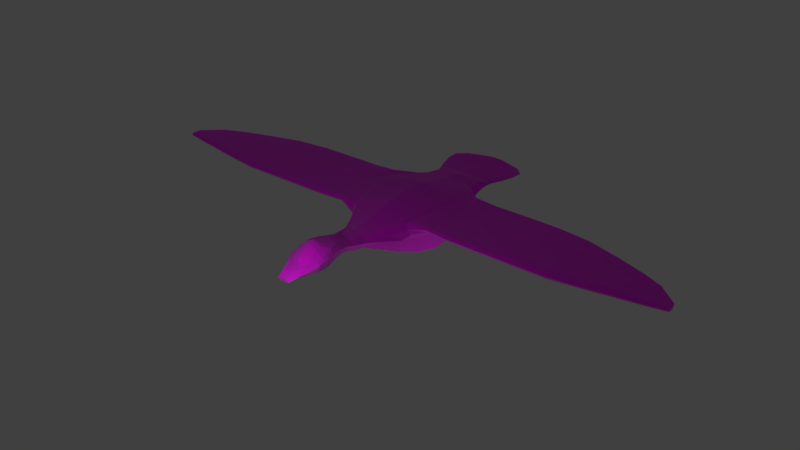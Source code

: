 # Source: duck.blend  (saved by Blender 2.79.0; exported with 4.5.12 LTS)
import bpy
from mathutils import Matrix  # noqa: F401  (used for matrix-valued properties, if any)

bpy.ops.wm.read_factory_settings(use_empty=True)
scene = bpy.context.scene
scene.name = 'Scene'

# ---- collections
col_collection_1 = bpy.data.collections.new('Collection 1'); scene.collection.children.link(col_collection_1)

# ---- images (referenced by path relative to the original .blend; pixels are not part of the script)
import os
ASSET_DIR = os.environ.get("B2B_ASSET_DIR", "")  # directory of the original .blend (textures are referenced by path, not embedded)
HERE = os.path.dirname(os.path.abspath(__file__))  # packed textures are extracted next to this script under _unpacked/

def load_image(name, relpath, width, height, colorspace="sRGB"):
    """Load a texture the original file referenced (path relative to the .blend, or extracted next to this script)."""
    p = next((c for c in (os.path.join(HERE, relpath), os.path.join(ASSET_DIR, relpath)) if relpath and os.path.exists(c)), "")
    if p:
        img = bpy.data.images.load(p, check_existing=True)
        img.name = name
    else:  # same state as the original file: an image datablock whose file is absent (Cycles renders it pink)
        img = bpy.data.images.new(name, width, height)
        img.source = "FILE"
        img.filepath = "//" + (relpath or name)
    img.colorspace_settings.name = colorspace
    return img
img_duck1_png = load_image('duck1.png', 'duck1.png', 1024, 1024, 'sRGB')

# ---- materials (node trees are filled in below, after node groups)
mat_material = bpy.data.materials.new('Material')
mat_material.alpha_threshold = 0.0
mat_material.roughness = 0.5
mat_material.line_color = (0.0, 0.0, 0.0, 1.0)

# ---- material node trees
mat_material.use_nodes = True; mat_material.node_tree.nodes.clear()
_N = mat_material.node_tree.nodes; _L = mat_material.node_tree.links
n0 = _N.new('ShaderNodeTexImage'); n0.name = 'Image Texture'; n0.location = (-211, 356)
n0.width = 140
n0.image = img_duck1_png
n1 = _N.new('ShaderNodeOutputMaterial'); n1.name = 'Material Output'; n1.location = (300, 300)
n2 = _N.new('ShaderNodeBsdfPrincipled'); n2.name = 'Principled BSDF'; n2.location = (101, 399)
n2.width = 150
n2.subsurface_method = 'BURLEY'
n2.inputs[2].default_value = 1.0
n2.inputs[3].default_value = 1.45
n2.inputs[9].default_value = (1.0, 1.0, 1.0)
n2.inputs[24].default_value = 0.2
_L.new(n0.outputs[0], n2.inputs[0])
_L.new(n2.outputs[0], n1.inputs[0])
n1.is_active_output = True

# ---- world
world_world = bpy.data.worlds.new('World'); scene.world = world_world
world_world.color = (0.05088, 0.05088, 0.05088)
world_world.use_sun_shadow = False
world_world.sun_shadow_jitter_overblur = 0.0
world_world.cycles.sampling_method = 'MANUAL'

# ---- lights
light_point_001 = bpy.data.lights.new('Point.001', 'POINT')
light_point_001.transmission_factor = 0.0
light_point_001.energy = 100.0
light_point_001.shadow_buffer_clip_start = 0.5
light_point_001.shadow_soft_size = 0.1
light_point_001.shadow_maximum_resolution = 0.006
light_point_001.use_absolute_resolution = True
light_point = bpy.data.lights.new('Point', 'POINT')
light_point.transmission_factor = 0.0
light_point.energy = 100.0
light_point.shadow_buffer_clip_start = 0.5
light_point.shadow_soft_size = 0.406
light_point.shadow_maximum_resolution = 0.006
light_point.use_absolute_resolution = True

# ---- meshes
me_cube = bpy.data.meshes.new('Cube')
me_cube.from_pydata([(1.348, -1.0, -0.7972), (0.0, -1.93, 0.8815), (0.0, -1.93, -0.6849), (1.558, 1.0, 0.9193), (1.378, -1.0, 0.9082), (1.108, -1.93, 0.7439), (1.078, -1.93, -0.4821), (0.0, 1.0, -1.0), (0.0, -1.0, -1.0), (0.0, 1.0, 1.118), (0.0, -1.0, 1.103), (0.0, -2.661, 0.7154), (0.0, -2.661, -0.3241), (0.7126, -2.661, 0.6205), (0.7126, -2.661, -0.1951), (1.528, -5.96e-08, -0.9301), (1.558, -4.768e-07, 0.9638), (0.0, -1.788e-07, 1.178), (0.0, 1.192e-07, -1.133), (1.378, 1.864, 0.7932), (0.0, 1.864, -0.7343), (0.0, 1.864, 0.9479), (1.078, 2.677, -0.1163), (1.108, 2.677, 0.6699), (0.0, 2.677, -0.3191), (0.0, 2.677, 0.7819), (1.0, 3.358, 0.08335), (1.0, 3.358, 0.6082), (0.0, 3.358, 0.02959), (0.0, 3.358, 0.6988), (1.126, 3.824, 0.32), (1.126, 3.824, 0.5158), (0.0, 3.824, 0.32), (0.0, 3.824, 0.5745), (1.324, 4.305, 0.3495), (1.324, 4.305, 0.4939), (0.0, 4.305, 0.3495), (0.0, 4.305, 0.545), (0.0, -3.242, 0.6716), (0.0, -3.242, -0.09757), (0.4422, -3.242, 0.588), (0.4422, -3.242, 0.03136), (0.0, -3.923, 0.7214), (0.0, -3.923, 0.1515), (0.3824, -3.923, 0.625), (0.3824, -3.923, 0.1515), (0.0, -4.305, 0.851), (0.0, -4.305, 0.2311), (0.3824, -4.305, 0.7212), (0.3824, -4.305, 0.2311), (0.0, -4.703, 0.9687), (0.0, -4.703, 0.1983), (0.4514, -4.703, 0.8086), (0.4514, -4.703, 0.1983), (0.0, -5.118, 1.052), (0.0, -5.118, 0.1344), (0.533, -5.118, 0.8358), (0.5306, -5.118, 0.1344), (0.0, -5.434, 1.132), (0.0, -5.434, 0.09742), (0.5013, -5.434, 0.7982), (0.5753, -5.434, 0.09742), (0.0, -5.882, 0.9121), (0.0, -5.882, 0.1207), (0.4655, -5.882, 0.6369), (0.5753, -5.882, 0.1207), (0.5753, -5.658, 0.109), (0.0, -5.658, 0.109), (0.4914, -5.658, 0.7537), (0.0, -5.658, 1.071), (0.0, -6.165, 0.7069), (0.0, -6.165, 0.1121), (0.412, -6.113, 0.5093), (0.4684, -6.165, 0.1121), (0.0, -6.297, 0.5077), (0.0, -6.297, 0.1059), (0.3959, -6.297, 0.4662), (0.3959, -6.297, 0.1059), (0.0, -6.592, 0.3942), (0.0, -6.592, 0.1127), (0.2891, -6.592, 0.382), (0.2891, -6.592, 0.1127), (0.0, -6.856, 0.2475), (0.0, -6.856, 0.1087), (0.1996, -6.856, 0.273), (0.1996, -6.856, 0.1087), (0.0, -7.039, 0.2149), (0.0, -7.039, 0.09142), (0.125, -7.039, 0.2149), (0.125, -7.039, 0.09142), (1.504, 4.898, 0.3813), (1.504, 4.898, 0.4703), (0.0, 4.898, 0.3813), (0.0, 4.898, 0.5132), (1.522, 5.438, 0.3813), (1.522, 5.438, 0.4703), (0.0, 5.438, 0.3813), (0.0, 5.438, 0.5132), (1.751, 1.0, -0.001125), (1.571, -1.0, -0.001125), (1.301, -1.93, 0.0983), (1.751, -2.98e-07, -0.06755), (1.571, 1.864, 0.1068), (1.301, 2.677, 0.2314), (1.193, 3.358, 0.3642), (1.319, 3.824, 0.4472), (1.517, 4.305, 0.4472), (0.6354, -3.242, 0.287), (0.5757, -3.923, 0.4365), (0.5757, -4.305, 0.541), (0.6116, -4.703, 0.5835), (0.6907, -5.118, 0.5835), (0.7355, -5.434, 0.5835), (0.7355, -5.882, 0.4838), (0.7355, -5.658, 0.5586), (0.6286, -6.165, 0.3756), (0.5561, -6.297, 0.3068), (0.0, -7.039, 0.1329), (0.4492, -6.592, 0.2535), (0.3598, -6.856, 0.1781), (0.2852, -7.039, 0.1259), (1.697, 4.898, 0.4472), (1.715, 5.438, 0.4472), (0.4123, -3.582, 0.02698), (0.0, -3.582, 0.02698), (0.4123, -3.582, 0.6065), (0.0, -3.582, 0.6965), (0.6056, -3.582, 0.3617), (1.213, -1.465, -0.6397), (0.0, -1.465, 1.015), (0.0, -1.465, -0.8425), (1.243, -1.465, 0.8427), (1.436, -1.465, 0.04859), (1.09, 5.816, 0.3813), (1.09, 5.816, 0.4703), (0.0, 6.032, 0.3813), (0.0, 6.032, 0.5132), (1.283, 5.816, 0.4472), (0.0, 6.032, 0.4472), (0.554, -1.93, 0.8127), (0.554, -1.93, -0.6204), (0.6889, -1.0, -0.9355), (0.7789, 1.0, 1.018), (0.6889, -1.0, 1.005), (0.3563, -2.661, 0.668), (0.3563, -2.661, -0.2596), (0.7789, 2.98e-08, -1.068), (0.7789, -3.278e-07, 1.071), (0.6889, 1.864, 0.8706), (0.554, 2.677, -0.2547), (0.554, 2.677, 0.7259), (0.5, 3.358, 0.02959), (0.5, 3.358, 0.6535), (0.554, 3.824, 0.32), (0.554, 3.824, 0.5452), (0.59, 4.305, 0.3495), (0.59, 4.305, 0.5194), (0.2211, -3.242, 0.6298), (0.2211, -3.242, -0.0331), (0.1912, -3.923, 0.6732), (0.1912, -3.923, 0.1515), (0.1912, -4.305, 0.7861), (0.1912, -4.305, 0.2311), (0.2257, -4.703, 0.8886), (0.2257, -4.703, 0.1983), (0.2752, -5.118, 0.944), (0.2653, -5.118, 0.1344), (0.3286, -5.434, 0.9753), (0.2876, -5.434, 0.09742), (0.2866, -5.882, 0.786), (0.2876, -5.882, 0.1207), (0.317, -5.658, 0.923), (0.2876, -5.658, 0.109), (0.1797, -6.165, 0.6064), (0.2342, -6.165, 0.1121), (0.198, -6.297, 0.487), (0.198, -6.297, 0.1059), (0.1445, -6.592, 0.3881), (0.1445, -6.592, 0.1127), (0.0998, -6.856, 0.2602), (0.0998, -6.856, 0.1087), (0.06251, -7.039, 0.2149), (0.06252, -7.039, 0.09142), (0.608, 4.898, 0.3813), (0.608, 4.898, 0.4917), (0.509, 5.438, 0.3813), (0.509, 5.438, 0.4917), (0.1426, -7.039, 0.1294), (0.2061, -3.582, 0.6515), (0.2061, -3.582, 0.02698), (0.6215, -1.465, -0.778), (0.6215, -1.465, 0.9287), (0.383, 6.032, 0.3813), (0.383, 6.032, 0.4917), (0.4797, 6.032, 0.4472), (1.895, 0.8846, 0.2295), (1.727, 0.8846, 0.8839), (1.738, -0.8576, 0.2295), (1.57, -0.8576, 0.876), (1.727, 0.01349, 0.9156), (1.503, -1.668, 0.3002), (1.335, -1.668, 0.7592), (1.452, -1.263, 0.8295), (1.738, 1.637, 0.3062), (1.57, 1.637, 0.7943), (1.503, 2.346, 0.3948), (1.335, 2.346, 0.7066), (1.895, 0.01349, 0.1823), (1.621, -1.263, 0.2648), (2.48, 0.5387, 0.5638), (2.453, 0.5387, 0.8057), (2.352, -0.8823, 0.5638), (2.325, -0.8823, 0.8057), (2.453, -0.1718, 0.8057), (2.161, -1.543, 0.5947), (2.133, -1.543, 0.8057), (2.229, -1.213, 0.8057), (2.352, 1.152, 0.5973), (2.325, 1.152, 0.8057), (2.161, 1.73, 0.6901), (2.133, 1.73, 0.8057), (2.48, -0.1718, 0.5432), (2.257, -1.213, 0.5793), (3.094, 0.5092, 0.515), (3.094, 0.5092, 0.7871), (3.094, -0.9119, 0.515), (3.094, -0.9119, 0.7871), (3.094, -0.2013, 0.7871), (3.094, -1.572, 0.5458), (3.094, -1.572, 0.7568), (3.094, -1.242, 0.7871), (3.094, 1.123, 0.5485), (3.094, 1.123, 0.7871), (3.094, 1.701, 0.6413), (3.094, 1.701, 0.7568), (3.094, -0.2013, 0.4943), (3.094, -1.242, 0.5304), (7.503, -0.371, 0.8072), (8.98, -0.4054, 0.7828), (10.22, -0.5313, 0.7798), (4.566, 0.5092, 0.8072), (6.039, 0.5026, 0.8072), (7.487, 0.2266, 0.8072), (8.969, 0.007249, 0.7828), (10.21, -0.2647, 0.7798), (4.566, -1.242, 0.5304), (6.039, -1.243, 0.5304), (7.527, -1.241, 0.5304), (9.001, -1.164, 0.5351), (10.23, -1.032, 0.5384), (10.21, -0.2647, 0.524), (8.969, 0.007249, 0.5202), (7.487, 0.2266, 0.515), (6.039, 0.5026, 0.515), (4.566, 0.5092, 0.515), (10.2, 0.6497, 0.6418), (8.949, 1.079, 0.6416), (7.458, 1.503, 0.6413), (6.039, 1.676, 0.6413), (4.566, 1.701, 0.6413), (4.566, -0.2013, 0.4943), (6.039, -0.2062, 0.4943), (7.503, -0.371, 0.4943), (8.98, -0.4054, 0.5004), (10.22, -0.5313, 0.5048), (11.94, -0.8258, 0.5612), (11.94, -0.7012, 0.5345), (11.94, -0.4735, 0.729), (11.94, -0.4735, 0.6433), (11.94, -0.5427, 0.729), (11.94, -0.5427, 0.5746), (11.94, -0.8258, 0.729), (11.94, -0.8654, 0.729), (11.94, -0.8654, 0.5726), (11.94, -0.7012, 0.729), (11.94, -0.7863, 0.729), (11.94, -0.7863, 0.5498), (11.94, -0.6162, 0.729), (11.94, -0.6162, 0.5498), (6.039, -0.2062, 0.8072), (4.566, -0.2013, 0.8072), (10.23, -0.8619, 0.7798), (8.996, -0.9344, 0.7828), (7.519, -0.9658, 0.8072), (6.039, -0.9142, 0.8072), (4.566, -0.9119, 0.8072), (4.566, -1.242, 0.7871), (6.039, -1.243, 0.8072), (7.527, -1.241, 0.7871), (9.001, -1.164, 0.7828), (10.23, -1.032, 0.7798), (10.2, 0.6497, 0.7496), (8.949, 1.079, 0.7526), (7.458, 1.503, 0.7568), (6.039, 1.676, 0.7568), (4.566, 1.701, 0.7568), (4.566, 1.123, 0.7871), (6.039, 1.001, 0.7871), (7.472, 0.7558, 0.7871), (8.959, 0.3679, 0.7828), (10.21, 0.07246, 0.7798), (4.566, -0.9119, 0.515), (6.039, -0.9142, 0.515), (7.519, -0.9658, 0.515), (8.996, -0.9344, 0.5202), (10.23, -0.8619, 0.524), (10.21, 0.07246, 0.5553), (8.959, 0.3679, 0.5524), (7.472, 0.7558, 0.5485), (6.039, 1.001, 0.5485), (4.566, 1.123, 0.5485), (4.566, -1.572, 0.5458), (6.039, -1.572, 0.5458), (7.534, -1.566, 0.5458), (9.006, -1.352, 0.5499), (10.24, -1.138, 0.5528), (10.24, -1.138, 0.7496), (9.006, -1.352, 0.7526), (7.534, -1.566, 0.7568), (6.039, -1.572, 0.7568), (4.566, -1.572, 0.7568), (1.205, -1.993, 0.4211), (0.8093, -2.661, 0.4081), (0.5388, -3.242, 0.4375), (0.479, -3.923, 0.5307), (0.479, -4.305, 0.6311), (0.5315, -4.703, 0.696), (0.6106, -5.118, 0.7198), (0.6458, -5.434, 0.6869), (0.627, -5.882, 0.5557), (0.5027, -6.165, 0.4409), (0.476, -6.297, 0.3865), (0.3691, -6.592, 0.3177), (0.2797, -6.856, 0.2255), (0.2051, -7.039, 0.1704), (0.6408, -5.658, 0.6519), (0.0, -7.039, 0.1739), (0.5089, -3.582, 0.4841), (0.1026, -7.039, 0.1722), (1.419, -1.731, 0.5297), (2.147, -1.606, 0.7002), (3.094, -1.635, 0.6513), (11.94, -0.9282, 0.6508), (4.566, -1.635, 0.6513), (6.039, -1.635, 0.6513), (7.534, -1.629, 0.6513), (9.006, -1.415, 0.6512), (10.24, -1.201, 0.6512), (11.08, -0.6162, 0.7478), (11.07, -0.2351, 0.5569), (11.08, -0.8241, 0.7478), (11.08, -0.4404, 0.7478), (11.07, 0.2577, 0.7478), (11.09, -0.9291, 0.5403), (11.07, 0.2577, 0.6419), (11.08, -0.4404, 0.5262), (11.09, -0.9291, 0.7478), (11.07, -0.2351, 0.7478), (11.08, -0.8241, 0.5262), (11.09, -1.002, 0.5545), (11.08, -0.6162, 0.5073), (11.09, -1.002, 0.7478), (11.09, -1.065, 0.6512), (1.528, 1.0, -0.7972), (1.348, 1.864, -0.5315), (1.089, 1.922, -0.7477), (0.7789, 0.7354, -1.181), (1.169, 1.059, -1.002), (0.05839, 1.864, -0.7323), (0.07584, 1.0, -1.0), (0.6502, 2.372, -0.5767), (0.9471, 2.144, -0.6336), (0.9161, 2.25, -1.034), (0.7463, 1.725, -1.339), (0.9409, 1.878, -1.242), (0.5372, 2.258, -1.08), (0.5472, 1.888, -1.295), (0.6825, 2.351, -0.9861), (0.823, 2.322, -0.9777), (0.8338, 2.562, -1.205), (0.7795, 2.474, -1.376), (0.8414, 2.498, -1.324), (0.7135, 2.573, -1.216), (0.7164, 2.51, -1.336), (0.7597, 2.581, -1.175), (0.8043, 2.572, -1.178), (0.763, 1.08, -1.145), (0.3037, 1.365, -1.134), (0.8961, 2.188, -0.7776), (1.024, 2.049, -0.8424), (1.079, 1.365, -1.044), (0.2898, 2.049, -0.9222), (0.6611, 2.234, -0.8023), (0.7935, 3.666, -1.524), (0.8391, 3.665, -1.593), (0.9175, 2.739, -1.317), (0.8063, 2.651, -1.417), (0.9331, 2.676, -1.387), (0.6712, 2.75, -1.323), (0.6771, 2.687, -1.394), (0.7658, 2.758, -1.299), (0.8572, 2.749, -1.301), (1.019, 2.904, -1.372), (0.8221, 2.864, -1.479), (1.047, 2.874, -1.447), (0.5827, 2.916, -1.373), (0.5932, 2.887, -1.449), (0.7503, 2.914, -1.351), (0.9122, 2.906, -1.356), (1.079, 3.092, -1.415), (0.8301, 3.052, -1.523), (1.114, 3.062, -1.491), (0.5278, 3.104, -1.416), (0.5411, 3.076, -1.492), (0.7394, 3.102, -1.395), (0.9438, 3.094, -1.399), (1.144, 3.41, -1.474), (0.8401, 3.37, -1.602), (1.187, 3.38, -1.564), (0.4708, 3.421, -1.476), (0.487, 3.393, -1.566), (0.7293, 3.419, -1.45), (0.979, 3.412, -1.455), (1.019, 3.658, -1.525), (0.8396, 3.657, -1.622), (1.044, 3.656, -1.594), (0.6213, 3.669, -1.523), (0.6309, 3.669, -1.592), (0.7741, 3.66, -1.506), (0.9217, 3.654, -1.511), (0.9059, -2.661, 0.1957), (0.3079, -5.762, 0.8562), (0.1694, -5.879, 0.8416), (0.247, -6.003, 0.7147), (0.3974, -5.882, 0.7325), (0.3292, -5.956, 0.7115), (0.2343, -5.799, 0.8668), (0.1925, -5.954, 0.7748), (0.3774, -5.804, 0.7913), (0.2721, -5.924, 0.7615), (0.3255, -5.883, 0.7668), (0.2377, -5.88, 0.81), (0.2935, -5.832, 0.8167), (0.3009, -5.911, 0.7578), (0.2605, -5.845, 0.8232), (0.3191, -5.853, 0.7901), (0.2485, -5.907, 0.7848), (11.73, -0.2995, 0.643), (11.73, -0.5743, 0.5442), (11.74, -0.8504, 0.7335), (11.73, -0.4695, 0.7335), (11.74, -0.7953, 0.5442), (11.74, -0.8978, 0.5683), (11.74, -0.9607, 0.6509), (11.73, -0.681, 0.7335), (11.73, -0.4695, 0.5704), (11.74, -0.7953, 0.7335), (11.73, -0.5743, 0.7335), (11.73, -0.2995, 0.7335), (11.74, -0.8504, 0.5562), (11.73, -0.681, 0.528), (11.74, -0.8978, 0.7335)], [(22, 371)], [(321, 5, 13, 322), (140, 6, 14, 145), (23, 19, 204, 206), (145, 14, 41, 158), (191, 129, 1, 139), (4, 131, 202, 198), (98, 363, 364, 102), (190, 128, 6, 140), (147, 17, 10, 143), (146, 141, 8, 18), (139, 1, 11, 144), (386, 387, 376, 373), (142, 9, 17, 147), (100, 132, 208, 200), (148, 19, 23, 150), (142, 3, 19, 148), (390, 386, 373, 374), (150, 23, 27, 152), (102, 364, 22, 103), (387, 391, 375, 376), (152, 27, 31, 154), (104, 103, 26), (149, 24, 28, 151), (153, 32, 36, 155), (104, 26, 30, 105), (151, 28, 32, 153), (155, 36, 92, 183), (154, 31, 35, 156), (105, 30, 34, 106), (189, 123, 45, 160), (322, 13, 40, 323), (144, 11, 38, 157), (159, 42, 46, 161), (337, 125, 44, 324), (188, 126, 42, 159), (161, 46, 50, 163), (160, 45, 49, 162), (324, 44, 48, 325), (326, 52, 56, 327), (162, 49, 53, 164), (325, 48, 52, 326), (166, 57, 61, 168), (163, 50, 54, 165), (164, 53, 57, 166), (172, 66, 65, 170), (327, 56, 60, 328), (165, 54, 58, 167), (169, 441, 446, 439), (335, 68, 64, 329), (171, 69, 62, 432, 436, 431), (167, 58, 69, 171), (328, 60, 68, 335), (168, 61, 66, 172), (173, 70, 74, 175), (170, 65, 73, 174), (329, 64, 72, 330), (176, 77, 81, 178), (174, 73, 77, 176), (330, 72, 76, 331), (178, 81, 85, 180), (331, 76, 80, 332), (175, 74, 78, 177), (180, 85, 89, 182), (332, 80, 84, 333), (177, 78, 82, 179), (338, 181, 86, 336), (333, 84, 88, 334), (179, 82, 86, 181), (184, 91, 95, 186), (156, 35, 91, 184), (106, 34, 90, 121), (122, 94, 133, 137), (121, 90, 94, 122), (183, 92, 96, 185), (91, 121, 122, 95), (185, 96, 135, 192), (35, 106, 121, 91), (85, 119, 120, 89), (182, 187, 117, 87), (81, 118, 119, 85), (77, 116, 118, 81), (73, 115, 116, 77), (65, 113, 115, 73), (61, 112, 114, 66), (66, 114, 113, 65), (57, 111, 112, 61), (49, 109, 110, 53), (53, 110, 111, 57), (45, 108, 109, 49), (123, 127, 108, 45), (107, 41, 430), (31, 105, 106, 35), (27, 104, 105, 31), (23, 103, 104, 27), (98, 102, 203, 195), (363, 98, 101, 15), (3, 16, 199, 196), (128, 132, 100, 6), (15, 101, 99, 0), (6, 100, 430, 14), (41, 107, 127, 123), (157, 38, 126, 188), (323, 40, 125, 337), (158, 41, 123, 189), (0, 99, 132, 128), (141, 0, 128, 190), (101, 98, 195, 207), (143, 10, 129, 191), (194, 192, 135, 138), (193, 194, 138, 136), (186, 95, 134, 193), (95, 122, 137, 134), (97, 186, 193, 136), (134, 137, 194, 193), (137, 133, 192, 194), (4, 143, 191, 131), (8, 141, 190, 130), (39, 158, 189, 124), (40, 157, 188, 125), (89, 120, 187, 182), (94, 185, 192, 133), (90, 183, 185, 94), (37, 156, 184, 93), (93, 184, 186, 97), (84, 179, 181, 88), (334, 88, 181, 338), (80, 177, 179, 84), (83, 180, 182, 87), (76, 175, 177, 80), (79, 178, 180, 83), (71, 174, 176, 75), (75, 176, 178, 79), (63, 170, 174, 71), (72, 173, 175, 76), (59, 168, 172, 67), (60, 167, 171, 68), (68, 171, 431, 438, 434, 64), (64, 434, 435, 433, 173, 72), (56, 165, 167, 60), (67, 172, 170, 63), (51, 164, 166, 55), (52, 163, 165, 56), (55, 166, 168, 59), (47, 162, 164, 51), (43, 160, 162, 47), (48, 161, 163, 52), (125, 188, 159, 44), (44, 159, 161, 48), (13, 144, 157, 40), (124, 189, 160, 43), (33, 154, 156, 37), (34, 155, 183, 90), (26, 151, 153, 30), (30, 153, 155, 34), (22, 149, 151, 26), (29, 152, 154, 33), (364, 365, 371, 370, 149, 22), (25, 150, 152, 29), (9, 142, 148, 21), (21, 148, 150, 25), (3, 142, 147, 16), (363, 15, 146, 366, 367), (5, 139, 144, 13), (15, 0, 141, 146), (16, 147, 143, 4), (130, 190, 140, 2), (131, 191, 139, 5), (12, 145, 158, 39), (2, 140, 145, 12), (198, 202, 216, 212), (205, 206, 220, 219), (197, 207, 221, 211), (204, 196, 210, 218), (200, 208, 222, 214), (195, 203, 217, 209), (99, 101, 207, 197), (132, 99, 197, 208), (16, 4, 198, 199), (19, 3, 196, 204), (321, 100, 200, 339), (131, 5, 201, 202), (103, 23, 206, 205), (102, 103, 205, 203), (213, 212, 226, 227), (220, 218, 232, 234), (212, 216, 230, 226), (219, 220, 234, 233), (211, 221, 235, 225), (218, 210, 224, 232), (206, 204, 218, 220), (199, 198, 212, 213), (208, 197, 211, 222), (339, 200, 214, 340), (203, 205, 219, 217), (202, 201, 215, 216), (207, 195, 209, 221), (196, 199, 213, 210), (232, 224, 240, 296), (259, 295, 294, 258), (261, 253, 252, 262), (235, 223, 254, 260), (242, 237, 238, 243), (257, 293, 292, 256), (222, 211, 225, 236), (340, 214, 228, 341), (217, 219, 233, 231), (216, 215, 229, 230), (221, 209, 223, 235), (210, 213, 227, 224), (209, 217, 231, 223), (214, 222, 236, 228), (286, 320, 319, 287), (304, 263, 264, 305), (288, 318, 317, 289), (298, 242, 243, 299), (296, 240, 241, 297), (258, 294, 293, 257), (297, 241, 242, 298), (287, 319, 318, 288), (303, 262, 263, 304), (230, 229, 320, 286), (299, 243, 244, 300), (301, 260, 261, 302), (263, 251, 250, 264), (240, 280, 279, 241), (254, 310, 309, 253), (253, 309, 308, 252), (452, 459, 265, 273), (251, 307, 306, 250), (252, 308, 307, 251), (224, 227, 280, 240), (233, 234, 295, 259), (302, 261, 262, 303), (225, 235, 260, 301), (241, 279, 237, 242), (256, 292, 291, 255), (243, 238, 239, 244), (260, 254, 253, 261), (262, 252, 251, 263), (454, 456, 275, 274), (458, 450, 269, 267), (453, 452, 273, 342), (456, 449, 271, 275), (455, 447, 268, 270), (459, 451, 276, 265), (449, 461, 272, 271), (451, 460, 266, 276), (460, 448, 278, 266), (447, 458, 267, 268), (223, 231, 310, 254), (450, 457, 277, 269), (457, 454, 274, 277), (448, 455, 270, 278), (289, 317, 316, 290), (236, 225, 301, 245), (245, 301, 302, 246), (246, 302, 303, 247), (247, 303, 304, 248), (248, 304, 305, 249), (231, 233, 259, 310), (310, 259, 258, 309), (309, 258, 257, 308), (308, 257, 256, 307), (307, 256, 255, 306), (226, 230, 286, 285), (285, 286, 287, 284), (284, 287, 288, 283), (283, 288, 289, 282), (282, 289, 290, 281), (341, 228, 311, 343), (343, 311, 312, 344), (344, 312, 313, 345), (345, 313, 314, 346), (346, 314, 315, 347), (234, 232, 296, 295), (295, 296, 297, 294), (294, 297, 298, 293), (293, 298, 299, 292), (292, 299, 300, 291), (227, 226, 285, 280), (280, 285, 284, 279), (279, 284, 283, 237), (237, 283, 282, 238), (238, 282, 281, 239), (228, 236, 245, 311), (311, 245, 246, 312), (312, 246, 247, 313), (313, 247, 248, 314), (314, 248, 249, 315), (265, 276, 266, 278, 270, 268, 267, 269, 277, 274, 275, 271, 272, 342, 273), (317, 346, 347, 316), (318, 345, 346, 317), (319, 344, 345, 318), (320, 343, 344, 319), (229, 341, 343, 320), (461, 453, 342, 272), (215, 340, 341, 229), (201, 339, 340, 215), (5, 321, 339, 201), (120, 334, 338, 187), (107, 323, 337, 127), (119, 333, 334, 120), (187, 338, 336, 117), (118, 332, 333, 119), (116, 331, 332, 118), (115, 330, 331, 116), (113, 329, 330, 115), (112, 328, 335, 114), (114, 335, 329, 113), (111, 327, 328, 112), (109, 325, 326, 110), (110, 326, 327, 111), (108, 324, 325, 109), (127, 337, 324, 108), (430, 322, 323, 107), (100, 321, 322, 430), (316, 347, 362, 361), (250, 306, 349, 355), (244, 239, 348, 351), (300, 244, 351, 357), (255, 291, 352, 354), (264, 250, 355, 360), (305, 264, 360, 358), (290, 316, 361, 356), (249, 305, 358, 353), (306, 255, 354, 349), (281, 290, 356, 350), (347, 315, 359, 362), (291, 300, 357, 352), (239, 281, 350, 348), (315, 249, 353, 359), (364, 363, 367, 365), (376, 375, 382, 383), (369, 366, 146, 18, 7), (392, 388, 378, 377), (389, 390, 374, 372), (370, 368, 20, 24, 149), (368, 369, 7, 20), (391, 392, 377, 375), (377, 378, 385, 384), (372, 374, 381, 379), (375, 377, 384, 382), (378, 372, 379, 385), (373, 376, 383, 380), (388, 389, 372, 378), (382, 384, 400, 398), (385, 379, 395, 401), (380, 383, 399, 396), (381, 380, 396, 397), (383, 382, 398, 399), (384, 385, 401, 400), (374, 373, 380, 381), (371, 365, 389, 388), (368, 370, 392, 391), (365, 367, 390, 389), (370, 371, 388, 392), (369, 368, 391, 387), (367, 366, 386, 390), (366, 369, 387, 386), (400, 401, 408, 407), (395, 397, 404, 402), (398, 400, 407, 405), (401, 395, 402, 408), (396, 399, 406, 403), (397, 396, 403, 404), (379, 381, 397, 395), (405, 407, 414, 412), (408, 402, 409, 415), (403, 406, 413, 410), (404, 403, 410, 411), (406, 405, 412, 413), (407, 408, 415, 414), (399, 398, 405, 406), (411, 410, 417, 418), (413, 412, 419, 420), (414, 415, 422, 421), (409, 411, 418, 416), (412, 414, 421, 419), (415, 409, 416, 422), (402, 404, 411, 409), (416, 418, 425, 423), (419, 421, 428, 426), (422, 416, 423, 429), (417, 420, 427, 424), (418, 417, 424, 425), (420, 419, 426, 427), (410, 413, 420, 417), (394, 424, 427), (394, 427, 426, 393), (393, 426, 428), (423, 425, 394, 393), (425, 424, 394), (428, 429, 423, 393), (421, 422, 429, 428), (433, 435, 434, 440, 443, 439), (431, 436, 432, 441, 444, 442), (433, 437, 432, 62, 70, 173), (434, 438, 431, 442, 445, 440), (439, 443, 440, 169), (442, 444, 441, 169), (440, 445, 442, 169), (439, 446, 441, 432, 437, 433), (361, 362, 453, 461), (355, 349, 455, 448), (351, 348, 454, 457), (357, 351, 457, 450), (354, 352, 458, 447), (360, 355, 448, 460), (358, 360, 460, 451), (356, 361, 461, 449), (353, 358, 451, 459), (349, 354, 447, 455), (350, 356, 449, 456), (362, 359, 452, 453), (352, 357, 450, 458), (348, 350, 456, 454), (359, 353, 459, 452), (41, 14, 430), (26, 103, 22)])
_uv = me_cube.uv_layers.new(name='UVMap')
_uv.uv.foreach_set('vector', [0.09833, 0.6493, 0.0934, 0.662, 0.06506, 0.6435, 0.07085, 0.6363, 0.1505, 0.1209, 0.1532, 0.1369, 0.1272, 0.1333, 0.1248, 0.1223, 0.1428, 0.8354, 0.146, 0.8011, 0.1513, 0.791, 0.1486, 0.8202, 0.1248, 0.1223, 0.1272, 0.1333, 0.1061, 0.1307, 0.1049, 0.1236, 0.08326, 0.6881, 0.06205, 0.6976, 0.05499, 0.6818, 0.07349, 0.6722, 0.1174, 0.695, 0.1067, 0.6784, 0.1175, 0.6836, 0.1263, 0.6982, 0.2407, 0.1654, 0.2378, 0.1417, 0.2627, 0.142, 0.2677, 0.1612, 0.1654, 0.1194, 0.1682, 0.1373, 0.1532, 0.1369, 0.1505, 0.1209, 0.1063, 0.7386, 0.07926, 0.7468, 0.06819, 0.7132, 0.09194, 0.704, 0.2099, 0.1178, 0.1802, 0.1184, 0.1771, 0.09729, 0.2093, 0.09351, 0.07349, 0.6722, 0.05499, 0.6818, 0.04189, 0.658, 0.05324, 0.6507, 0.2412, 0.1182, 0.2512, 0.1069, 0.2603, 0.1161, 0.2568, 0.1188, 0.1161, 0.7741, 0.08886, 0.7806, 0.07926, 0.7468, 0.1063, 0.7386, 0.1486, 0.1552, 0.1634, 0.1585, 0.1685, 0.1681, 0.1556, 0.1652, 0.1205, 0.8063, 0.146, 0.8011, 0.1428, 0.8354, 0.1208, 0.8377, 0.1161, 0.7741, 0.1444, 0.767, 0.146, 0.8011, 0.1205, 0.8063, 0.2482, 0.1278, 0.2412, 0.1182, 0.2568, 0.1188, 0.2592, 0.1226, 0.1208, 0.8377, 0.1428, 0.8354, 0.1405, 0.8641, 0.1204, 0.8639, 0.2677, 0.1612, 0.2627, 0.142, 0.2923, 0.1418, 0.2942, 0.1551, 0.2512, 0.1069, 0.2685, 0.1106, 0.2668, 0.1174, 0.2603, 0.1161, 0.1204, 0.8639, 0.1405, 0.8641, 0.144, 0.8837, 0.1222, 0.8819, 0.1535, 0.8655, 0.1603, 0.8383, 0.1671, 0.8656, 0.2945, 0.1239, 0.2981, 0.1065, 0.3218, 0.112, 0.3182, 0.1275, 0.3349, 0.1332, 0.3389, 0.116, 0.3539, 0.1194, 0.3496, 0.1378, 0.1535, 0.8655, 0.1671, 0.8656, 0.1595, 0.8835, 0.1515, 0.8857, 0.3182, 0.1275, 0.3218, 0.112, 0.3389, 0.116, 0.3349, 0.1332, 0.3496, 0.1378, 0.3539, 0.1194, 0.3724, 0.1237, 0.368, 0.1426, 0.1222, 0.8819, 0.144, 0.8837, 0.1469, 0.902, 0.1223, 0.8991, 0.1515, 0.8857, 0.1595, 0.8835, 0.1593, 0.9013, 0.1529, 0.9036, 0.9148, 0.2227, 0.8725, 0.2403, 0.8476, 0.1634, 0.8868, 0.1471, 0.07085, 0.6363, 0.06506, 0.6435, 0.04309, 0.6294, 0.04809, 0.6241, 0.05324, 0.6507, 0.04189, 0.658, 0.02946, 0.6403, 0.03615, 0.635, 0.8066, 0.6033, 0.8358, 0.6005, 0.8465, 0.6596, 0.8163, 0.6621, 0.7521, 0.2443, 0.7175, 0.2436, 0.7113, 0.1678, 0.7413, 0.1684, 0.6706, 0.2429, 0.6237, 0.2422, 0.6237, 0.1663, 0.6675, 0.1671, 0.8163, 0.6621, 0.8465, 0.6596, 0.8576, 0.7209, 0.8221, 0.7235, 0.6587, 0.594, 0.6879, 0.5958, 0.6853, 0.658, 0.6545, 0.6548, 0.7573, 0.6052, 0.7774, 0.6059, 0.7857, 0.6646, 0.7655, 0.6644, 0.7672, 0.7261, 0.7873, 0.7266, 0.7854, 0.7855, 0.7644, 0.7849, 0.6545, 0.6548, 0.6853, 0.658, 0.6836, 0.7226, 0.6502, 0.7167, 0.7655, 0.6644, 0.7857, 0.6646, 0.7873, 0.7266, 0.7672, 0.7261, 0.6452, 0.7788, 0.6814, 0.7843, 0.6814, 0.8256, 0.644, 0.8238, 0.8221, 0.7235, 0.8576, 0.7209, 0.864, 0.7837, 0.8233, 0.784, 0.6502, 0.7167, 0.6836, 0.7226, 0.6814, 0.7843, 0.6452, 0.7788, 0.6442, 0.8554, 0.6826, 0.8531, 0.6858, 0.8816, 0.647, 0.8872, 0.7644, 0.7849, 0.7854, 0.7855, 0.783, 0.8251, 0.7627, 0.8246, 0.8233, 0.784, 0.864, 0.7837, 0.8639, 0.8314, 0.8212, 0.8278, 0.5459, 0.05243, 0.5499, 0.04098, 0.5549, 0.04789, 0.5566, 0.05604, 0.7587, 0.8512, 0.7776, 0.8513, 0.7654, 0.8786, 0.7485, 0.8781, 0.8151, 0.8586, 0.8572, 0.8658, 0.8414, 0.9046, 0.8184, 0.8971, 0.8156, 0.8824, 0.808, 0.874, 0.8212, 0.8278, 0.8639, 0.8314, 0.8572, 0.8658, 0.8151, 0.8586, 0.7627, 0.8246, 0.783, 0.8251, 0.7776, 0.8513, 0.7587, 0.8512, 0.644, 0.8238, 0.6814, 0.8256, 0.6826, 0.8531, 0.6442, 0.8554, 0.785, 0.9365, 0.8173, 0.9512, 0.8024, 0.9756, 0.7753, 0.9616, 0.647, 0.8872, 0.6858, 0.8816, 0.6805, 0.9223, 0.6465, 0.93, 0.7485, 0.8781, 0.7654, 0.8786, 0.7555, 0.9208, 0.739, 0.9184, 0.9268, 0.4195, 0.9048, 0.4307, 0.901, 0.3942, 0.915, 0.3857, 0.6465, 0.93, 0.6805, 0.9223, 0.6757, 0.9445, 0.6451, 0.9513, 0.739, 0.9184, 0.7555, 0.9208, 0.7487, 0.9462, 0.7316, 0.9425, 0.915, 0.3857, 0.901, 0.3942, 0.8952, 0.3674, 0.9017, 0.3604, 0.8611, 0.4349, 0.8483, 0.4313, 0.857, 0.3955, 0.8674, 0.399, 0.8281, 0.4185, 0.8087, 0.4049, 0.8315, 0.3753, 0.8443, 0.3859, 0.9017, 0.3604, 0.8952, 0.3674, 0.8869, 0.3542, 0.8881, 0.3488, 0.8674, 0.399, 0.857, 0.3955, 0.8678, 0.3677, 0.8747, 0.3717, 0.8443, 0.3859, 0.8315, 0.3753, 0.8559, 0.3507, 0.8619, 0.3599, 0.8805, 0.3518, 0.8761, 0.3487, 0.8749, 0.3421, 0.8799, 0.3413, 0.8747, 0.3717, 0.8678, 0.3677, 0.8773, 0.354, 0.881, 0.3593, 0.8619, 0.3599, 0.8559, 0.3507, 0.8749, 0.3421, 0.8761, 0.3487, 0.1221, 0.9188, 0.1484, 0.9196, 0.1466, 0.9313, 0.1208, 0.9361, 0.1223, 0.8991, 0.1469, 0.902, 0.1484, 0.9196, 0.1221, 0.9188, 0.1529, 0.9036, 0.1593, 0.9013, 0.1588, 0.9207, 0.1532, 0.9208, 0.1505, 0.9314, 0.1539, 0.9353, 0.1419, 0.9454, 0.1436, 0.9407, 0.1532, 0.9208, 0.1588, 0.9207, 0.1539, 0.9353, 0.1505, 0.9314, 0.368, 0.1426, 0.3724, 0.1237, 0.3892, 0.1275, 0.3855, 0.1434, 0.1484, 0.9196, 0.1532, 0.9208, 0.1505, 0.9314, 0.1466, 0.9313, 0.3855, 0.1434, 0.3892, 0.1275, 0.4076, 0.1318, 0.4049, 0.1437, 0.1469, 0.902, 0.1529, 0.9036, 0.1532, 0.9208, 0.1484, 0.9196, 0.8952, 0.3674, 0.8823, 0.3747, 0.8837, 0.3629, 0.8869, 0.3542, 0.8881, 0.3488, 0.8838, 0.3551, 0.8848, 0.3413, 0.8897, 0.3423, 0.901, 0.3942, 0.8781, 0.402, 0.8823, 0.3747, 0.8952, 0.3674, 0.9048, 0.4307, 0.874, 0.4382, 0.8781, 0.402, 0.901, 0.3942, 0.6805, 0.9223, 0.7227, 0.915, 0.715, 0.9372, 0.6757, 0.9445, 0.6858, 0.8816, 0.7322, 0.8771, 0.7227, 0.915, 0.6805, 0.9223, 0.6814, 0.8256, 0.7424, 0.8246, 0.7398, 0.8511, 0.6826, 0.8531, 0.6826, 0.8531, 0.7398, 0.8511, 0.7322, 0.8771, 0.6858, 0.8816, 0.6814, 0.7843, 0.7438, 0.7852, 0.7424, 0.8246, 0.6814, 0.8256, 0.6853, 0.658, 0.7451, 0.6641, 0.7467, 0.7263, 0.6836, 0.7226, 0.6836, 0.7226, 0.7467, 0.7263, 0.7438, 0.7852, 0.6814, 0.7843, 0.6879, 0.5958, 0.7375, 0.6041, 0.7451, 0.6641, 0.6853, 0.658, 0.8725, 0.2403, 0.7868, 0.2451, 0.7713, 0.1689, 0.8476, 0.1634, 0.05303, 0.6187, 0.05801, 0.6071, 0.07638, 0.6295, 0.144, 0.8837, 0.1515, 0.8857, 0.1529, 0.9036, 0.1469, 0.902, 0.1405, 0.8641, 0.1535, 0.8655, 0.1515, 0.8857, 0.144, 0.8837, 0.1428, 0.8354, 0.1603, 0.8383, 0.1535, 0.8655, 0.1405, 0.8641, 0.2407, 0.1654, 0.2677, 0.1612, 0.262, 0.1703, 0.2379, 0.1742, 0.2378, 0.1417, 0.2407, 0.1654, 0.2095, 0.1651, 0.2107, 0.139, 0.1444, 0.767, 0.1344, 0.7305, 0.141, 0.7292, 0.1498, 0.7612, 0.1682, 0.1373, 0.1634, 0.1585, 0.1486, 0.1552, 0.1532, 0.1369, 0.2107, 0.139, 0.2095, 0.1651, 0.1781, 0.1614, 0.1828, 0.1376, 0.1532, 0.1369, 0.1486, 0.1552, 0.1239, 0.1465, 0.1272, 0.1333, 0.05801, 0.6071, 0.05303, 0.6187, 0.04091, 0.6125, 0.04779, 0.6009, 0.03615, 0.635, 0.02946, 0.6403, 0.02119, 0.6307, 0.02719, 0.6257, 0.04809, 0.6241, 0.04309, 0.6294, 0.03306, 0.6206, 0.03707, 0.6167, 0.06157, 0.5999, 0.05801, 0.6071, 0.04779, 0.6009, 0.0508, 0.5944, 0.1828, 0.1376, 0.1781, 0.1614, 0.1634, 0.1585, 0.1682, 0.1373, 0.1802, 0.1184, 0.1828, 0.1376, 0.1682, 0.1373, 0.1654, 0.1194, 0.2095, 0.1651, 0.2407, 0.1654, 0.2379, 0.1742, 0.2098, 0.174, 0.09194, 0.704, 0.06819, 0.7132, 0.06205, 0.6976, 0.08326, 0.6881, 0.1256, 0.9549, 0.1245, 0.9583, 0.1142, 0.9652, 0.1131, 0.9634, 0.1226, 0.9554, 0.1256, 0.9549, 0.1131, 0.9634, 0.1118, 0.9615, 0.1208, 0.9361, 0.1466, 0.9313, 0.1392, 0.9423, 0.1226, 0.9554, 0.1466, 0.9313, 0.1505, 0.9314, 0.1436, 0.9407, 0.1392, 0.9423, 0.1034, 0.9405, 0.1208, 0.9361, 0.1226, 0.9554, 0.1118, 0.9615, 0.1392, 0.9423, 0.1436, 0.9407, 0.1256, 0.9549, 0.1226, 0.9554, 0.1436, 0.9407, 0.1419, 0.9454, 0.1245, 0.9583, 0.1256, 0.9549, 0.1174, 0.695, 0.09194, 0.704, 0.08326, 0.6881, 0.1067, 0.6784, 0.1771, 0.09729, 0.1802, 0.1184, 0.1654, 0.1194, 0.1619, 0.1004, 0.06546, 0.5929, 0.06157, 0.5999, 0.0508, 0.5944, 0.05381, 0.5878, 0.04309, 0.6294, 0.03615, 0.635, 0.02719, 0.6257, 0.03306, 0.6206, 0.8869, 0.3542, 0.8837, 0.3629, 0.8838, 0.3551, 0.8881, 0.3488, 0.3783, 0.1749, 0.3855, 0.1434, 0.4049, 0.1437, 0.3931, 0.1642, 0.3616, 0.1705, 0.368, 0.1426, 0.3855, 0.1434, 0.3783, 0.1749, 0.1013, 0.8984, 0.1223, 0.8991, 0.1221, 0.9188, 0.1007, 0.9201, 0.1007, 0.9201, 0.1221, 0.9188, 0.1208, 0.9361, 0.1034, 0.9405, 0.8678, 0.3677, 0.8619, 0.3599, 0.8761, 0.3487, 0.8773, 0.354, 0.881, 0.3593, 0.8773, 0.354, 0.8761, 0.3487, 0.8805, 0.3518, 0.857, 0.3955, 0.8443, 0.3859, 0.8619, 0.3599, 0.8678, 0.3677, 0.9086, 0.3518, 0.9017, 0.3604, 0.8881, 0.3488, 0.8897, 0.3423, 0.8483, 0.4313, 0.8281, 0.4185, 0.8443, 0.3859, 0.857, 0.3955, 0.9291, 0.3759, 0.915, 0.3857, 0.9017, 0.3604, 0.9086, 0.3518, 0.6107, 0.9362, 0.6465, 0.93, 0.6451, 0.9513, 0.6144, 0.9568, 0.9481, 0.407, 0.9268, 0.4195, 0.915, 0.3857, 0.9291, 0.3759, 0.6037, 0.8921, 0.647, 0.8872, 0.6465, 0.93, 0.6107, 0.9362, 0.7555, 0.9208, 0.785, 0.9365, 0.7753, 0.9616, 0.7487, 0.9462, 0.6018, 0.8222, 0.644, 0.8238, 0.6442, 0.8554, 0.6014, 0.857, 0.783, 0.8251, 0.8212, 0.8278, 0.8151, 0.8586, 0.7776, 0.8513, 0.7776, 0.8513, 0.8151, 0.8586, 0.808, 0.874, 0.7946, 0.8772, 0.7854, 0.8861, 0.7654, 0.8786, 0.7654, 0.8786, 0.7854, 0.8861, 0.7876, 0.8995, 0.7944, 0.9107, 0.785, 0.9365, 0.7555, 0.9208, 0.7854, 0.7855, 0.8233, 0.784, 0.8212, 0.8278, 0.783, 0.8251, 0.6014, 0.857, 0.6442, 0.8554, 0.647, 0.8872, 0.6037, 0.8921, 0.6164, 0.7115, 0.6502, 0.7167, 0.6452, 0.7788, 0.6064, 0.774, 0.7873, 0.7266, 0.8221, 0.7235, 0.8233, 0.784, 0.7854, 0.7855, 0.6064, 0.774, 0.6452, 0.7788, 0.644, 0.8238, 0.6018, 0.8222, 0.625, 0.6516, 0.6545, 0.6548, 0.6502, 0.7167, 0.6164, 0.7115, 0.6294, 0.5919, 0.6587, 0.594, 0.6545, 0.6548, 0.625, 0.6516, 0.7857, 0.6646, 0.8163, 0.6621, 0.8221, 0.7235, 0.7873, 0.7266, 0.7175, 0.2436, 0.6706, 0.2429, 0.6675, 0.1671, 0.7113, 0.1678, 0.7774, 0.6059, 0.8066, 0.6033, 0.8163, 0.6621, 0.7857, 0.6646, 0.06506, 0.6435, 0.05324, 0.6507, 0.03615, 0.635, 0.04309, 0.6294, 0.9571, 0.205, 0.9148, 0.2227, 0.8868, 0.1471, 0.9261, 0.1307, 0.102, 0.8813, 0.1222, 0.8819, 0.1223, 0.8991, 0.1013, 0.8984, 0.3444, 0.1606, 0.3496, 0.1378, 0.368, 0.1426, 0.3616, 0.1705, 0.3155, 0.1434, 0.3182, 0.1275, 0.3349, 0.1332, 0.3308, 0.151, 0.3308, 0.151, 0.3349, 0.1332, 0.3496, 0.1378, 0.3444, 0.1606, 0.2923, 0.1418, 0.2945, 0.1239, 0.3182, 0.1275, 0.3155, 0.1434, 0.1018, 0.8641, 0.1204, 0.8639, 0.1222, 0.8819, 0.102, 0.8813, 0.2627, 0.142, 0.2634, 0.1326, 0.2714, 0.1306, 0.2802, 0.1224, 0.2945, 0.1239, 0.2923, 0.1418, 0.1004, 0.8396, 0.1208, 0.8377, 0.1204, 0.8639, 0.1018, 0.8641, 0.08886, 0.7806, 0.1161, 0.7741, 0.1205, 0.8063, 0.09583, 0.8107, 0.09583, 0.8107, 0.1205, 0.8063, 0.1208, 0.8377, 0.1004, 0.8396, 0.1444, 0.767, 0.1161, 0.7741, 0.1063, 0.7386, 0.1344, 0.7305, 0.2378, 0.1417, 0.2107, 0.139, 0.2099, 0.1178, 0.2312, 0.1177, 0.24, 0.1306, 0.0934, 0.662, 0.07349, 0.6722, 0.05324, 0.6507, 0.06506, 0.6435, 0.2107, 0.139, 0.1828, 0.1376, 0.1802, 0.1184, 0.2099, 0.1178, 0.1344, 0.7305, 0.1063, 0.7386, 0.09194, 0.704, 0.1174, 0.695, 0.1619, 0.1004, 0.1654, 0.1194, 0.1505, 0.1209, 0.1469, 0.1041, 0.1067, 0.6784, 0.08326, 0.6881, 0.07349, 0.6722, 0.0934, 0.662, 0.1224, 0.1112, 0.1248, 0.1223, 0.1049, 0.1236, 0.1037, 0.1165, 0.1469, 0.1041, 0.1505, 0.1209, 0.1248, 0.1223, 0.1224, 0.1112, 0.1263, 0.6982, 0.1175, 0.6836, 0.148, 0.6786, 0.1545, 0.6902, 0.1615, 0.8237, 0.1486, 0.8202, 0.1738, 0.7887, 0.1772, 0.792, 0.1816, 0.1707, 0.2098, 0.174, 0.2041, 0.1964, 0.1808, 0.193, 0.1513, 0.791, 0.1498, 0.7612, 0.173, 0.7412, 0.1747, 0.765, 0.1556, 0.1652, 0.1685, 0.1681, 0.1702, 0.1904, 0.1596, 0.1879, 0.2379, 0.1742, 0.262, 0.1703, 0.2475, 0.1927, 0.2273, 0.1964, 0.1781, 0.1614, 0.2095, 0.1651, 0.2098, 0.174, 0.1816, 0.1707, 0.1634, 0.1585, 0.1781, 0.1614, 0.1816, 0.1707, 0.1685, 0.1681, 0.1344, 0.7305, 0.1174, 0.695, 0.1263, 0.6982, 0.141, 0.7292, 0.146, 0.8011, 0.1444, 0.767, 0.1498, 0.7612, 0.1513, 0.791, 0.09833, 0.6493, 0.1061, 0.6387, 0.1158, 0.6487, 0.1109, 0.6572, 0.1067, 0.6784, 0.0934, 0.662, 0.1073, 0.6679, 0.1175, 0.6836, 0.1603, 0.8383, 0.1428, 0.8354, 0.1486, 0.8202, 0.1615, 0.8237, 0.2677, 0.1612, 0.2942, 0.1551, 0.285, 0.1648, 0.262, 0.1703, 0.166, 0.7152, 0.1545, 0.6902, 0.1826, 0.6825, 0.1891, 0.7081, 0.1738, 0.7887, 0.1747, 0.765, 0.2021, 0.7556, 0.2083, 0.7759, 0.1545, 0.6902, 0.148, 0.6786, 0.1799, 0.6706, 0.1826, 0.6825, 0.1772, 0.792, 0.1738, 0.7887, 0.2083, 0.7759, 0.2097, 0.7799, 0.1808, 0.193, 0.2041, 0.1964, 0.2033, 0.2164, 0.1806, 0.2168, 0.1747, 0.765, 0.173, 0.7412, 0.1959, 0.7337, 0.2021, 0.7556, 0.1486, 0.8202, 0.1513, 0.791, 0.1747, 0.765, 0.1738, 0.7887, 0.141, 0.7292, 0.1263, 0.6982, 0.1545, 0.6902, 0.166, 0.7152, 0.1685, 0.1681, 0.1816, 0.1707, 0.1808, 0.193, 0.1702, 0.1904, 0.1109, 0.6572, 0.1158, 0.6487, 0.1417, 0.6574, 0.1415, 0.6622, 0.262, 0.1703, 0.285, 0.1648, 0.2665, 0.1879, 0.2475, 0.1927, 0.1175, 0.6836, 0.1073, 0.6679, 0.1416, 0.6669, 0.148, 0.6786, 0.2098, 0.174, 0.2379, 0.1742, 0.2273, 0.1964, 0.2041, 0.1964, 0.1498, 0.7612, 0.141, 0.7292, 0.166, 0.7152, 0.173, 0.7412, 0.2021, 0.7556, 0.1959, 0.7337, 0.2478, 0.7194, 0.2537, 0.7407, 0.2606, 0.7646, 0.2594, 0.7607, 0.309, 0.7456, 0.3103, 0.7494, 0.2038, 0.3097, 0.2261, 0.3096, 0.2176, 0.3552, 0.1988, 0.3558, 0.2033, 0.2164, 0.2262, 0.2163, 0.2261, 0.2632, 0.2037, 0.2633, 0.345, 0.6839, 0.3405, 0.6637, 0.3898, 0.6497, 0.393, 0.6637, 0.3567, 0.7308, 0.3549, 0.7271, 0.402, 0.7004, 0.4041, 0.7037, 0.1702, 0.1904, 0.1808, 0.193, 0.1806, 0.2168, 0.1701, 0.217, 0.1415, 0.6622, 0.1417, 0.6574, 0.1755, 0.6498, 0.1764, 0.6543, 0.2475, 0.1927, 0.2665, 0.1879, 0.2642, 0.217, 0.2458, 0.2166, 0.148, 0.6786, 0.1416, 0.6669, 0.1773, 0.6586, 0.1799, 0.6706, 0.2041, 0.1964, 0.2273, 0.1964, 0.2262, 0.2163, 0.2033, 0.2164, 0.173, 0.7412, 0.166, 0.7152, 0.1891, 0.7081, 0.1959, 0.7337, 0.2273, 0.1964, 0.2475, 0.1927, 0.2458, 0.2166, 0.2262, 0.2163, 0.1596, 0.1879, 0.1702, 0.1904, 0.1701, 0.217, 0.1597, 0.2173, 0.2323, 0.6582, 0.2295, 0.6466, 0.2809, 0.6345, 0.2836, 0.646, 0.1814, 0.4029, 0.198, 0.4023, 0.1943, 0.4413, 0.1838, 0.4416, 0.3341, 0.6343, 0.3317, 0.6234, 0.3825, 0.6176, 0.384, 0.6241, 0.349, 0.7019, 0.345, 0.6839, 0.393, 0.6637, 0.3959, 0.6759, 0.2537, 0.7407, 0.2478, 0.7194, 0.2984, 0.7057, 0.3028, 0.7227, 0.3103, 0.7494, 0.309, 0.7456, 0.3549, 0.7271, 0.3567, 0.7308, 0.3028, 0.7227, 0.2984, 0.7057, 0.345, 0.6839, 0.349, 0.7019, 0.2836, 0.646, 0.2809, 0.6345, 0.3317, 0.6234, 0.3341, 0.6343, 0.1801, 0.3564, 0.1988, 0.3558, 0.198, 0.4023, 0.1814, 0.4029, 0.1799, 0.6706, 0.1773, 0.6586, 0.2295, 0.6466, 0.2323, 0.6582, 0.3959, 0.6759, 0.393, 0.6637, 0.4319, 0.6436, 0.4347, 0.6547, 0.1812, 0.2634, 0.2037, 0.2633, 0.2038, 0.3097, 0.1815, 0.3098, 0.198, 0.4023, 0.211, 0.4019, 0.2027, 0.4411, 0.1943, 0.4413, 0.2478, 0.7194, 0.2413, 0.6947, 0.2922, 0.6816, 0.2984, 0.7057, 0.2261, 0.2632, 0.2455, 0.2632, 0.2418, 0.3095, 0.2261, 0.3096, 0.2261, 0.3096, 0.2418, 0.3095, 0.2343, 0.3547, 0.2176, 0.3552, 0.4769, 0.6087, 0.4789, 0.609, 0.4781, 0.6147, 0.4775, 0.6144, 0.211, 0.4019, 0.2224, 0.4015, 0.2133, 0.4408, 0.2027, 0.4411, 0.2176, 0.3552, 0.2343, 0.3547, 0.2224, 0.4015, 0.211, 0.4019, 0.1959, 0.7337, 0.1891, 0.7081, 0.2413, 0.6947, 0.2478, 0.7194, 0.2097, 0.7799, 0.2083, 0.7759, 0.2594, 0.7607, 0.2606, 0.7646, 0.1815, 0.3098, 0.2038, 0.3097, 0.1988, 0.3558, 0.1801, 0.3564, 0.1806, 0.2168, 0.2033, 0.2164, 0.2037, 0.2633, 0.1812, 0.2634, 0.2984, 0.7057, 0.2922, 0.6816, 0.3405, 0.6637, 0.345, 0.6839, 0.4041, 0.7037, 0.402, 0.7004, 0.4404, 0.6742, 0.4428, 0.6772, 0.393, 0.6637, 0.3898, 0.6497, 0.4298, 0.6348, 0.4319, 0.6436, 0.2037, 0.2633, 0.2261, 0.2632, 0.2261, 0.3096, 0.2038, 0.3097, 0.1988, 0.3558, 0.2176, 0.3552, 0.211, 0.4019, 0.198, 0.4023, 0.4732, 0.6194, 0.4727, 0.6168, 0.4764, 0.6165, 0.4769, 0.6178, 0.4786, 0.6281, 0.4752, 0.6241, 0.4781, 0.6204, 0.4787, 0.6216, 0.4737, 0.6116, 0.4769, 0.6087, 0.4775, 0.6144, 0.4764, 0.6145, 0.4727, 0.6168, 0.4726, 0.6156, 0.4762, 0.616, 0.4764, 0.6165, 0.4867, 0.6219, 0.4819, 0.6287, 0.4802, 0.6209, 0.4808, 0.6191, 0.4789, 0.609, 0.481, 0.6097, 0.4787, 0.6151, 0.4781, 0.6147, 0.4726, 0.6156, 0.4726, 0.6144, 0.476, 0.6154, 0.4762, 0.616, 0.481, 0.6097, 0.4849, 0.6129, 0.4798, 0.616, 0.4787, 0.6151, 0.4849, 0.6129, 0.4867, 0.6172, 0.4805, 0.6175, 0.4798, 0.616, 0.4819, 0.6287, 0.4786, 0.6281, 0.4787, 0.6216, 0.4802, 0.6209, 0.2262, 0.2163, 0.2458, 0.2166, 0.2455, 0.2632, 0.2261, 0.2632, 0.4752, 0.6241, 0.474, 0.6217, 0.4775, 0.6192, 0.4781, 0.6204, 0.474, 0.6217, 0.4732, 0.6194, 0.4769, 0.6178, 0.4775, 0.6192, 0.4867, 0.6172, 0.4867, 0.6219, 0.4808, 0.6191, 0.4805, 0.6175, 0.384, 0.6241, 0.3825, 0.6176, 0.4255, 0.6144, 0.4262, 0.6181, 0.1701, 0.217, 0.1806, 0.2168, 0.1812, 0.2634, 0.1708, 0.2635, 0.1708, 0.2635, 0.1812, 0.2634, 0.1815, 0.3098, 0.1711, 0.3099, 0.1711, 0.3099, 0.1815, 0.3098, 0.1801, 0.3564, 0.1714, 0.3567, 0.1714, 0.3567, 0.1801, 0.3564, 0.1814, 0.4029, 0.1741, 0.4031, 0.1741, 0.4031, 0.1814, 0.4029, 0.1838, 0.4416, 0.1785, 0.4419, 0.2458, 0.2166, 0.2642, 0.217, 0.264, 0.2632, 0.2455, 0.2632, 0.2455, 0.2632, 0.264, 0.2632, 0.2632, 0.3095, 0.2418, 0.3095, 0.2418, 0.3095, 0.2632, 0.3095, 0.258, 0.3541, 0.2343, 0.3547, 0.2343, 0.3547, 0.258, 0.3541, 0.2449, 0.4011, 0.2224, 0.4015, 0.2224, 0.4015, 0.2449, 0.4011, 0.2317, 0.4406, 0.2133, 0.4408, 0.1826, 0.6825, 0.1799, 0.6706, 0.2323, 0.6582, 0.2351, 0.6698, 0.2351, 0.6698, 0.2323, 0.6582, 0.2836, 0.646, 0.2863, 0.6573, 0.2863, 0.6573, 0.2836, 0.646, 0.3341, 0.6343, 0.3361, 0.6436, 0.3361, 0.6436, 0.3341, 0.6343, 0.384, 0.6241, 0.3858, 0.6318, 0.3858, 0.6318, 0.384, 0.6241, 0.4262, 0.6181, 0.4273, 0.6237, 0.1764, 0.6543, 0.1755, 0.6498, 0.2275, 0.6379, 0.2285, 0.6422, 0.2285, 0.6422, 0.2275, 0.6379, 0.279, 0.6259, 0.2799, 0.6302, 0.2799, 0.6302, 0.279, 0.6259, 0.3303, 0.615, 0.3309, 0.6192, 0.3309, 0.6192, 0.3303, 0.615, 0.3818, 0.6094, 0.3818, 0.6136, 0.3818, 0.6136, 0.3818, 0.6094, 0.425, 0.6064, 0.4249, 0.6104, 0.2083, 0.7759, 0.2021, 0.7556, 0.2537, 0.7407, 0.2594, 0.7607, 0.2594, 0.7607, 0.2537, 0.7407, 0.3028, 0.7227, 0.309, 0.7456, 0.309, 0.7456, 0.3028, 0.7227, 0.349, 0.7019, 0.3549, 0.7271, 0.3549, 0.7271, 0.349, 0.7019, 0.3959, 0.6759, 0.402, 0.7004, 0.402, 0.7004, 0.3959, 0.6759, 0.4347, 0.6547, 0.4404, 0.6742, 0.1891, 0.7081, 0.1826, 0.6825, 0.2351, 0.6698, 0.2413, 0.6947, 0.2413, 0.6947, 0.2351, 0.6698, 0.2863, 0.6573, 0.2922, 0.6816, 0.2922, 0.6816, 0.2863, 0.6573, 0.3361, 0.6436, 0.3405, 0.6637, 0.3405, 0.6637, 0.3361, 0.6436, 0.3858, 0.6318, 0.3898, 0.6497, 0.3898, 0.6497, 0.3858, 0.6318, 0.4273, 0.6237, 0.4298, 0.6348, 0.1597, 0.2173, 0.1701, 0.217, 0.1708, 0.2635, 0.1604, 0.2636, 0.1604, 0.2636, 0.1708, 0.2635, 0.1711, 0.3099, 0.1607, 0.31, 0.1607, 0.31, 0.1711, 0.3099, 0.1714, 0.3567, 0.1612, 0.357, 0.1612, 0.357, 0.1714, 0.3567, 0.1741, 0.4031, 0.1682, 0.4033, 0.1682, 0.4033, 0.1741, 0.4031, 0.1785, 0.4419, 0.1751, 0.442, 0.4781, 0.6147, 0.4787, 0.6151, 0.4798, 0.616, 0.4805, 0.6175, 0.4808, 0.6191, 0.4802, 0.6209, 0.4787, 0.6216, 0.4781, 0.6204, 0.4775, 0.6192, 0.4769, 0.6178, 0.4764, 0.6165, 0.4762, 0.616, 0.476, 0.6154, 0.4764, 0.6145, 0.4775, 0.6144, 0.3825, 0.6176, 0.3818, 0.6136, 0.4249, 0.6104, 0.4255, 0.6144, 0.3317, 0.6234, 0.3309, 0.6192, 0.3818, 0.6136, 0.3825, 0.6176, 0.2809, 0.6345, 0.2799, 0.6302, 0.3309, 0.6192, 0.3317, 0.6234, 0.2295, 0.6466, 0.2285, 0.6422, 0.2799, 0.6302, 0.2809, 0.6345, 0.1773, 0.6586, 0.1764, 0.6543, 0.2285, 0.6422, 0.2295, 0.6466, 0.4726, 0.6144, 0.4737, 0.6116, 0.4764, 0.6145, 0.476, 0.6154, 0.1416, 0.6669, 0.1415, 0.6622, 0.1764, 0.6543, 0.1773, 0.6586, 0.1073, 0.6679, 0.1109, 0.6572, 0.1415, 0.6622, 0.1416, 0.6669, 0.0934, 0.662, 0.09833, 0.6493, 0.1109, 0.6572, 0.1073, 0.6679, 0.8837, 0.3629, 0.881, 0.3593, 0.8805, 0.3518, 0.8838, 0.3551, 0.05303, 0.6187, 0.04809, 0.6241, 0.03707, 0.6167, 0.04091, 0.6125, 0.8823, 0.3747, 0.8747, 0.3717, 0.881, 0.3593, 0.8837, 0.3629, 0.8838, 0.3551, 0.8805, 0.3518, 0.8799, 0.3413, 0.8848, 0.3413, 0.8781, 0.402, 0.8674, 0.399, 0.8747, 0.3717, 0.8823, 0.3747, 0.874, 0.4382, 0.8611, 0.4349, 0.8674, 0.399, 0.8781, 0.402, 0.7227, 0.915, 0.739, 0.9184, 0.7316, 0.9425, 0.715, 0.9372, 0.7322, 0.8771, 0.7485, 0.8781, 0.739, 0.9184, 0.7227, 0.915, 0.7424, 0.8246, 0.7627, 0.8246, 0.7587, 0.8512, 0.7398, 0.8511, 0.7398, 0.8511, 0.7587, 0.8512, 0.7485, 0.8781, 0.7322, 0.8771, 0.7438, 0.7852, 0.7644, 0.7849, 0.7627, 0.8246, 0.7424, 0.8246, 0.7451, 0.6641, 0.7655, 0.6644, 0.7672, 0.7261, 0.7467, 0.7263, 0.7467, 0.7263, 0.7672, 0.7261, 0.7644, 0.7849, 0.7438, 0.7852, 0.7375, 0.6041, 0.7573, 0.6052, 0.7655, 0.6644, 0.7451, 0.6641, 0.7868, 0.2451, 0.7521, 0.2443, 0.7413, 0.1684, 0.7713, 0.1689, 0.07638, 0.6295, 0.07085, 0.6363, 0.04809, 0.6241, 0.05303, 0.6187, 0.1061, 0.6387, 0.09833, 0.6493, 0.07085, 0.6363, 0.07638, 0.6295, 0.4255, 0.6144, 0.4249, 0.6104, 0.4538, 0.6093, 0.4541, 0.6131, 0.2027, 0.4411, 0.2133, 0.4408, 0.2038, 0.4681, 0.1973, 0.4682, 0.4319, 0.6436, 0.4298, 0.6348, 0.4563, 0.6252, 0.4576, 0.6306, 0.4347, 0.6547, 0.4319, 0.6436, 0.4576, 0.6306, 0.4594, 0.637, 0.4428, 0.6772, 0.4404, 0.6742, 0.4644, 0.6527, 0.4673, 0.6549, 0.1943, 0.4413, 0.2027, 0.4411, 0.1973, 0.4682, 0.1917, 0.4684, 0.1838, 0.4416, 0.1943, 0.4413, 0.1917, 0.4684, 0.1852, 0.4685, 0.4262, 0.6181, 0.4255, 0.6144, 0.4541, 0.6131, 0.4544, 0.6154, 0.1785, 0.4419, 0.1838, 0.4416, 0.1852, 0.4685, 0.1818, 0.4686, 0.2133, 0.4408, 0.2317, 0.4406, 0.2196, 0.468, 0.2038, 0.4681, 0.4273, 0.6237, 0.4262, 0.6181, 0.4544, 0.6154, 0.4549, 0.6186, 0.4249, 0.6104, 0.425, 0.6064, 0.4543, 0.6055, 0.4538, 0.6093, 0.4404, 0.6742, 0.4347, 0.6547, 0.4594, 0.637, 0.4644, 0.6527, 0.4298, 0.6348, 0.4273, 0.6237, 0.4549, 0.6186, 0.4563, 0.6252, 0.1751, 0.442, 0.1785, 0.4419, 0.1818, 0.4686, 0.1795, 0.4687, 0.2627, 0.142, 0.2378, 0.1417, 0.24, 0.1306, 0.2634, 0.1326, 0.2603, 0.1161, 0.2668, 0.1174, 0.2652, 0.1201, 0.2646, 0.1199, 0.2424, 0.09689, 0.2312, 0.1177, 0.2099, 0.1178, 0.2093, 0.09351, 0.2426, 0.09459, 0.2724, 0.1209, 0.2694, 0.1267, 0.267, 0.1224, 0.2675, 0.1203, 0.2653, 0.129, 0.2482, 0.1278, 0.2592, 0.1226, 0.2656, 0.1235, 0.2802, 0.1224, 0.2702, 0.1006, 0.2706, 0.0988, 0.2981, 0.1065, 0.2945, 0.1239, 0.2702, 0.1006, 0.2424, 0.09689, 0.2426, 0.09459, 0.2706, 0.0988, 0.2685, 0.1106, 0.2724, 0.1209, 0.2675, 0.1203, 0.2668, 0.1174, 0.2675, 0.1203, 0.267, 0.1224, 0.2652, 0.1206, 0.2653, 0.1204, 0.2656, 0.1235, 0.2592, 0.1226, 0.2644, 0.1206, 0.265, 0.1207, 0.2668, 0.1174, 0.2675, 0.1203, 0.2653, 0.1204, 0.2652, 0.1201, 0.267, 0.1224, 0.2656, 0.1235, 0.265, 0.1207, 0.2652, 0.1206, 0.2568, 0.1188, 0.2603, 0.1161, 0.2646, 0.1199, 0.2642, 0.1202, 0.2694, 0.1267, 0.2653, 0.129, 0.2656, 0.1235, 0.267, 0.1224, 0.5885, 0.3041, 0.5981, 0.301, 0.6005, 0.336, 0.5842, 0.3396, 0.6383, 0.3013, 0.6451, 0.3029, 0.6539, 0.3407, 0.6431, 0.3389, 0.5548, 0.2966, 0.5669, 0.3023, 0.5689, 0.3339, 0.5478, 0.3254, 0.6675, 0.2992, 0.6798, 0.2921, 0.6881, 0.322, 0.6693, 0.3348, 0.5669, 0.3023, 0.5885, 0.3041, 0.5842, 0.3396, 0.5689, 0.3339, 0.6306, 0.3014, 0.6383, 0.3013, 0.6431, 0.3389, 0.6274, 0.3377, 0.2592, 0.1226, 0.2568, 0.1188, 0.2642, 0.1202, 0.2644, 0.1206, 0.2714, 0.1306, 0.2634, 0.1326, 0.2653, 0.129, 0.2694, 0.1267, 0.2702, 0.1006, 0.2802, 0.1224, 0.2724, 0.1209, 0.2685, 0.1106, 0.2634, 0.1326, 0.24, 0.1306, 0.2482, 0.1278, 0.2653, 0.129, 0.2802, 0.1224, 0.2714, 0.1306, 0.2694, 0.1267, 0.2724, 0.1209, 0.2424, 0.09689, 0.2702, 0.1006, 0.2685, 0.1106, 0.2512, 0.1069, 0.24, 0.1306, 0.2312, 0.1177, 0.2412, 0.1182, 0.2482, 0.1278, 0.2312, 0.1177, 0.2424, 0.09689, 0.2512, 0.1069, 0.2412, 0.1182, 0.6274, 0.3377, 0.6431, 0.3389, 0.6452, 0.3677, 0.6197, 0.3643, 0.6539, 0.3407, 0.6693, 0.3348, 0.6722, 0.3711, 0.6603, 0.3719, 0.5842, 0.3396, 0.6005, 0.336, 0.6062, 0.3617, 0.5829, 0.3709, 0.6431, 0.3389, 0.6539, 0.3407, 0.6603, 0.3719, 0.6452, 0.3677, 0.5478, 0.3254, 0.5689, 0.3339, 0.5715, 0.3695, 0.5376, 0.3598, 0.6693, 0.3348, 0.6881, 0.322, 0.7038, 0.3565, 0.6722, 0.3711, 0.6451, 0.3029, 0.6675, 0.2992, 0.6693, 0.3348, 0.6539, 0.3407, 0.5829, 0.3709, 0.6062, 0.3617, 0.6133, 0.3914, 0.5833, 0.3979, 0.6452, 0.3677, 0.6603, 0.3719, 0.6621, 0.3984, 0.6448, 0.3961, 0.5376, 0.3598, 0.5715, 0.3695, 0.573, 0.3964, 0.531, 0.3901, 0.6722, 0.3711, 0.7038, 0.3565, 0.7143, 0.3883, 0.6731, 0.3976, 0.5715, 0.3695, 0.5829, 0.3709, 0.5833, 0.3979, 0.573, 0.3964, 0.6197, 0.3643, 0.6452, 0.3677, 0.6448, 0.3961, 0.6136, 0.3955, 0.5689, 0.3339, 0.5842, 0.3396, 0.5829, 0.3709, 0.5715, 0.3695, 0.6731, 0.3976, 0.7143, 0.3883, 0.7164, 0.4466, 0.673, 0.4295, 0.573, 0.3964, 0.5833, 0.3979, 0.5827, 0.4319, 0.5743, 0.4311, 0.6136, 0.3955, 0.6448, 0.3961, 0.6496, 0.4343, 0.6155, 0.4495, 0.6621, 0.3984, 0.6731, 0.3976, 0.673, 0.4295, 0.6648, 0.4308, 0.5833, 0.3979, 0.6133, 0.3914, 0.6152, 0.4432, 0.5827, 0.4319, 0.6448, 0.3961, 0.6621, 0.3984, 0.6648, 0.4308, 0.6496, 0.4343, 0.6603, 0.3719, 0.6722, 0.3711, 0.6731, 0.3976, 0.6621, 0.3984, 0.6648, 0.4308, 0.673, 0.4295, 0.6705, 0.4502, 0.6651, 0.4506, 0.5827, 0.4319, 0.6152, 0.4432, 0.5848, 0.4723, 0.5807, 0.4538, 0.6496, 0.4343, 0.6648, 0.4308, 0.6651, 0.4506, 0.6592, 0.4586, 0.5287, 0.4442, 0.5743, 0.4311, 0.5749, 0.4548, 0.5643, 0.4798, 0.673, 0.4295, 0.7164, 0.4466, 0.6709, 0.4738, 0.6705, 0.4502, 0.5743, 0.4311, 0.5827, 0.4319, 0.5807, 0.4538, 0.5749, 0.4548, 0.531, 0.3901, 0.573, 0.3964, 0.5743, 0.4311, 0.5287, 0.4442, 0.5692, 0.4809, 0.5643, 0.4798, 0.5749, 0.4548, 0.5692, 0.4809, 0.5749, 0.4548, 0.5807, 0.4538, 0.5822, 0.4753, 0.5822, 0.4753, 0.5807, 0.4538, 0.5848, 0.4723, 0.6651, 0.4506, 0.6705, 0.4502, 0.6663, 0.4731, 0.6531, 0.475, 0.6705, 0.4502, 0.6709, 0.4738, 0.6663, 0.4731, 0.6494, 0.4762, 0.6592, 0.4586, 0.6651, 0.4506, 0.6531, 0.475, 0.6155, 0.4495, 0.6496, 0.4343, 0.6592, 0.4586, 0.6494, 0.4762, 0.8731, 0.0381, 0.8756, 0.05902, 0.8694, 0.0811, 0.8573, 0.06814, 0.86, 0.06, 0.8583, 0.05313, 0.8263, 0.08121, 0.8223, 0.06316, 0.8302, 0.04088, 0.8418, 0.05297, 0.8375, 0.06163, 0.84, 0.06929, 0.7944, 0.9107, 0.8074, 0.9069, 0.8184, 0.8971, 0.8414, 0.9046, 0.8173, 0.9512, 0.785, 0.9365, 0.8694, 0.0811, 0.8484, 0.08788, 0.8263, 0.08121, 0.84, 0.06929, 0.8493, 0.07095, 0.8573, 0.06814, 0.5566, 0.05604, 0.5511, 0.06046, 0.5426, 0.06146, 0.5459, 0.05243, 0.5343, 0.04614, 0.5402, 0.0407, 0.5499, 0.04098, 0.5459, 0.05243, 0.5426, 0.06146, 0.5367, 0.05535, 0.5343, 0.04614, 0.5459, 0.05243, 0.8583, 0.05313, 0.8501, 0.05126, 0.8418, 0.05297, 0.8302, 0.04088, 0.8523, 0.03499, 0.8731, 0.0381, 0.4541, 0.6131, 0.4538, 0.6093, 0.4737, 0.6116, 0.4726, 0.6144, 0.1973, 0.4682, 0.2038, 0.4681, 0.1966, 0.4889, 0.1932, 0.4889, 0.4576, 0.6306, 0.4563, 0.6252, 0.4732, 0.6194, 0.474, 0.6217, 0.4594, 0.637, 0.4576, 0.6306, 0.474, 0.6217, 0.4752, 0.6241, 0.4673, 0.6549, 0.4644, 0.6527, 0.4786, 0.6281, 0.4819, 0.6287, 0.1917, 0.4684, 0.1973, 0.4682, 0.1932, 0.4889, 0.1898, 0.489, 0.1852, 0.4685, 0.1917, 0.4684, 0.1898, 0.489, 0.1862, 0.489, 0.4544, 0.6154, 0.4541, 0.6131, 0.4726, 0.6144, 0.4726, 0.6156, 0.1818, 0.4686, 0.1852, 0.4685, 0.1862, 0.489, 0.1844, 0.4891, 0.2038, 0.4681, 0.2196, 0.468, 0.2024, 0.4891, 0.1966, 0.4889, 0.4549, 0.6186, 0.4544, 0.6154, 0.4726, 0.6156, 0.4727, 0.6168, 0.4538, 0.6093, 0.4543, 0.6055, 0.4769, 0.6087, 0.4737, 0.6116, 0.4644, 0.6527, 0.4594, 0.637, 0.4752, 0.6241, 0.4786, 0.6281, 0.4563, 0.6252, 0.4549, 0.6186, 0.4727, 0.6168, 0.4732, 0.6194, 0.1795, 0.4687, 0.1818, 0.4686, 0.1844, 0.4891, 0.1828, 0.4891, 0.1061, 0.1307, 0.1272, 0.1333, 0.1239, 0.1465, 0.3155, 0.1434, 0.2942, 0.1551, 0.2923, 0.1418])
me_cube.materials.append(mat_material)
me_cube.use_remesh_preserve_volume = False
me_cube.use_remesh_preserve_attributes = False
me_cube.use_mirror_vertex_groups = False
me_cube.update()

# ---- objects
ob_point_001 = bpy.data.objects.new('Point.001', light_point_001)
ob_point = bpy.data.objects.new('Point', light_point)
ob_cube = bpy.data.objects.new('Cube', me_cube)

# ---- transforms, parenting, visibility, modifiers, constraints
ob_point_001.location = (3.045, -1.295, -4.142)
ob_point_001.lineart.crease_threshold = 0.0
ob_point.location = (1.381, -8.38, 1.752)
ob_point.lineart.crease_threshold = 0.0
ob_cube.location = (0.0, 0.0, 0.0)
ob_cube.lock_rotations_4d = False
ob_cube.empty_display_type = 'ARROWS'
ob_cube.lineart.crease_threshold = 0.0
_m = ob_cube.modifiers.new('Mirror', 'MIRROR')
_m.use_clip = True

# ---- collection membership
col_collection_1.objects.link(ob_point_001)
col_collection_1.objects.link(ob_point)
col_collection_1.objects.link(ob_cube)

# ---- scene / render settings (as saved in the file)
scene.frame_start = 1; scene.frame_end = 250; scene.frame_set(1)
scene.render.engine = 'CYCLES'
scene.render.resolution_percentage = 50
scene.render.dither_intensity = 0.0
scene.cycles.use_denoising = False
scene.cycles.samples = 128
scene.cycles.sampling_pattern = 'TABULATED_SOBOL'
scene.cycles.use_adaptive_sampling = False
scene.cycles.use_light_tree = False
scene.cycles.blur_glossy = 0.0
scene.cycles.sample_clamp_indirect = 0.0
scene.view_settings.view_transform = 'Standard'
bpy.context.view_layer.update()

# ---- added for rendering (the .blend has no active camera): camera
cam_auto = bpy.data.cameras.new('AutoCamera')
cam_auto.lens = 50.0
cam_auto.sensor_width = 36.0
cam_auto.clip_end = 1000.0
ob_auto_camera = bpy.data.objects.new('AutoCamera', cam_auto)
scene.collection.objects.link(ob_auto_camera)
ob_auto_camera.location = (25.3184, -30.8856, 20.0324)
ob_auto_camera.rotation_euler = (1.09748, -7.21219e-08, 0.694738)
scene.camera = ob_auto_camera
bpy.context.view_layer.update()
